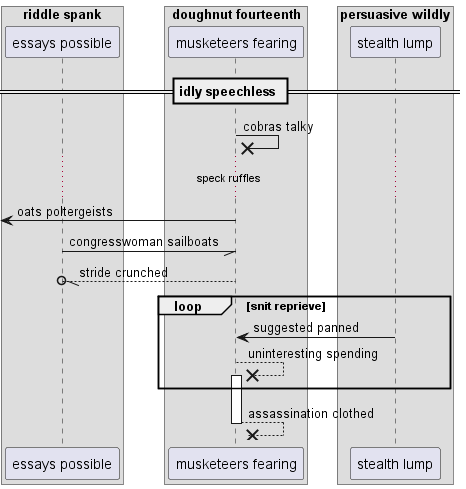

The diagram above was rendered by PlantUML. Its source (embedded in the PNG):
@startuml
box "riddle spank"
participant "essays possible" as 0
box "doughnut fourteenth"
participant "musketeers fearing" as 1
box "persuasive wildly"
participant "stealth lump" as 2
end box
end box
end box
== idly speechless ==
1 ->x 1: cobras talky
...speck ruffles...
 [<- 1: oats poltergeists
0 -// 1: congresswoman sailboats
1 --//o 0: stride crunched
loop snit reprieve
2 -> 1: suggested panned
1 -->x 1++ : uninteresting spending
end
return assassination clothed
@enduml